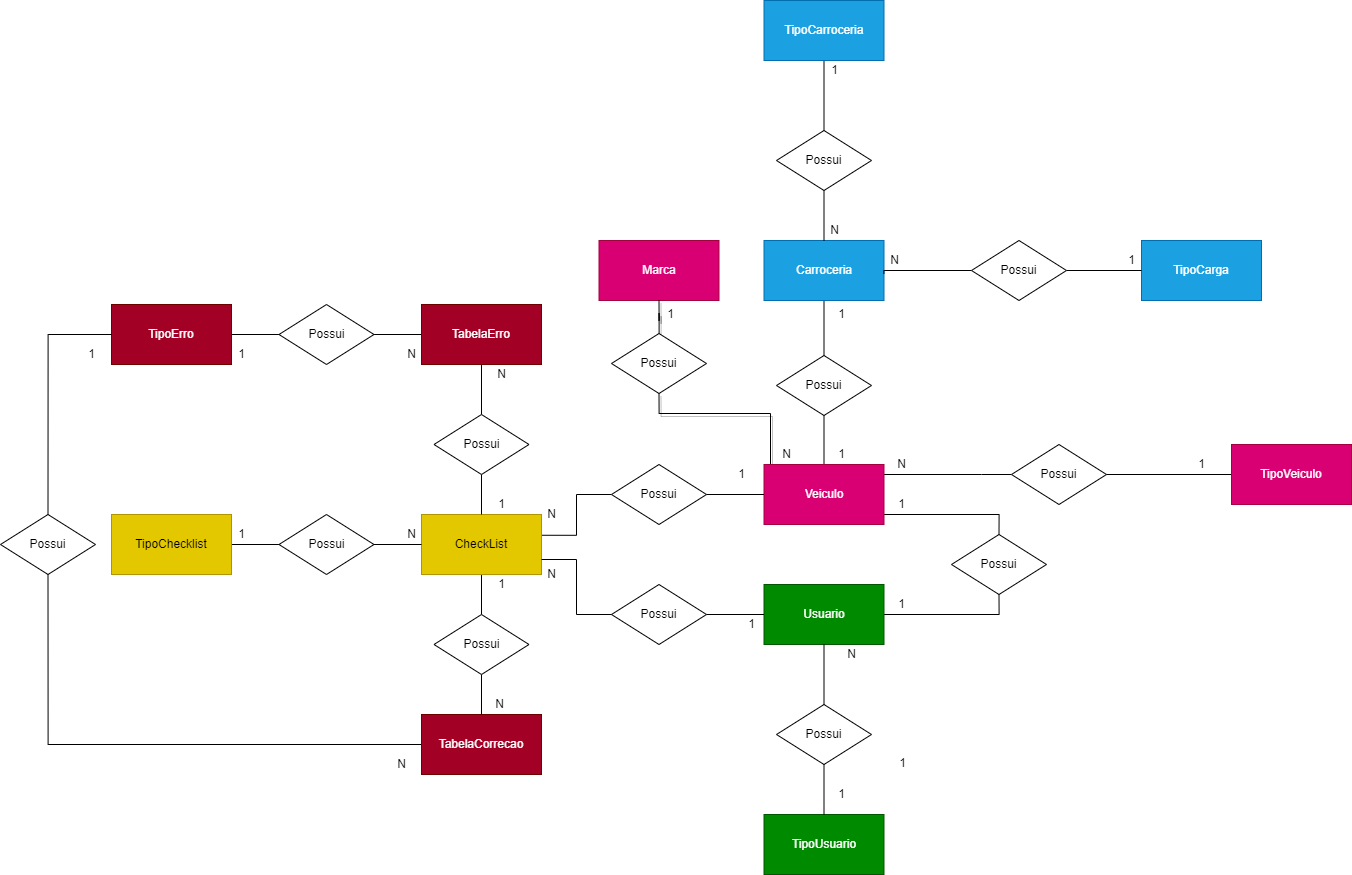

The diagram above was exported from draw.io. Its source (the exported page's mxGraphModel, read from the mxfile embedded in the PNG):
<mxGraphModel dx="2076" dy="1094" grid="1" gridSize="10" guides="1" tooltips="1" connect="1" arrows="1" fold="1" page="1" pageScale="1" pageWidth="827" pageHeight="1169" math="0" shadow="0">
  <root>
    <mxCell id="OXrR8v6CPXiBzTBy0ZFs-0" />
    <mxCell id="OXrR8v6CPXiBzTBy0ZFs-1" parent="OXrR8v6CPXiBzTBy0ZFs-0" />
    <mxCell id="PMWfZuaxYb1_cGqOA8E_-26" style="edgeStyle=orthogonalEdgeStyle;rounded=0;orthogonalLoop=1;jettySize=auto;html=1;exitX=0.5;exitY=1;exitDx=0;exitDy=0;entryX=0.5;entryY=0;entryDx=0;entryDy=0;endArrow=none;endFill=0;" parent="OXrR8v6CPXiBzTBy0ZFs-1" source="lN7YGecW59YAnA3i9nUa-0" target="lN7YGecW59YAnA3i9nUa-2" edge="1">
      <mxGeometry relative="1" as="geometry" />
    </mxCell>
    <mxCell id="lN7YGecW59YAnA3i9nUa-0" value="" style="ellipse;html=1;shape=startState;fillColor=#000000;strokeColor=#ff0000;rounded=0;sketch=0;" parent="OXrR8v6CPXiBzTBy0ZFs-1" vertex="1">
      <mxGeometry x="414" y="120" width="30" height="30" as="geometry" />
    </mxCell>
    <mxCell id="lN7YGecW59YAnA3i9nUa-13" style="edgeStyle=orthogonalEdgeStyle;rounded=0;orthogonalLoop=1;jettySize=auto;html=1;exitX=0.5;exitY=1;exitDx=0;exitDy=0;entryX=0.5;entryY=0;entryDx=0;entryDy=0;endArrow=none;endFill=0;" parent="OXrR8v6CPXiBzTBy0ZFs-1" source="lN7YGecW59YAnA3i9nUa-2" target="lN7YGecW59YAnA3i9nUa-8" edge="1">
      <mxGeometry relative="1" as="geometry" />
    </mxCell>
    <mxCell id="lN7YGecW59YAnA3i9nUa-2" value="Login" style="rounded=1;whiteSpace=wrap;html=1;arcSize=40;fontColor=#000000;fillColor=#ffffc0;strokeColor=#ff0000;sketch=0;" parent="OXrR8v6CPXiBzTBy0ZFs-1" vertex="1">
      <mxGeometry x="369" y="250" width="120" height="40" as="geometry" />
    </mxCell>
    <mxCell id="PMWfZuaxYb1_cGqOA8E_-47" style="edgeStyle=orthogonalEdgeStyle;rounded=0;orthogonalLoop=1;jettySize=auto;html=1;exitX=0.5;exitY=1;exitDx=0;exitDy=0;endArrow=none;endFill=0;" parent="OXrR8v6CPXiBzTBy0ZFs-1" source="lN7YGecW59YAnA3i9nUa-4" edge="1">
      <mxGeometry relative="1" as="geometry">
        <mxPoint x="429.6363636363635" y="1060" as="targetPoint" />
      </mxGeometry>
    </mxCell>
    <mxCell id="2tVie9scGIplhh-_vDop-2" style="edgeStyle=orthogonalEdgeStyle;rounded=0;orthogonalLoop=1;jettySize=auto;html=1;exitX=0;exitY=0.5;exitDx=0;exitDy=0;entryX=0.5;entryY=0;entryDx=0;entryDy=0;endArrow=none;endFill=0;" parent="OXrR8v6CPXiBzTBy0ZFs-1" source="lN7YGecW59YAnA3i9nUa-4" target="lN7YGecW59YAnA3i9nUa-5" edge="1">
      <mxGeometry relative="1" as="geometry" />
    </mxCell>
    <mxCell id="2tVie9scGIplhh-_vDop-3" style="edgeStyle=orthogonalEdgeStyle;rounded=0;orthogonalLoop=1;jettySize=auto;html=1;exitX=1;exitY=0.5;exitDx=0;exitDy=0;entryX=0.5;entryY=0;entryDx=0;entryDy=0;endArrow=none;endFill=0;" parent="OXrR8v6CPXiBzTBy0ZFs-1" source="lN7YGecW59YAnA3i9nUa-4" target="PMWfZuaxYb1_cGqOA8E_-32" edge="1">
      <mxGeometry relative="1" as="geometry" />
    </mxCell>
    <mxCell id="lN7YGecW59YAnA3i9nUa-4" value="Painel Administrativo" style="rounded=1;whiteSpace=wrap;html=1;arcSize=40;fontColor=#000000;fillColor=#ffffc0;strokeColor=#ff0000;sketch=0;" parent="OXrR8v6CPXiBzTBy0ZFs-1" vertex="1">
      <mxGeometry x="369" y="510" width="120" height="40" as="geometry" />
    </mxCell>
    <mxCell id="2tVie9scGIplhh-_vDop-0" style="edgeStyle=orthogonalEdgeStyle;rounded=0;orthogonalLoop=1;jettySize=auto;html=1;exitX=0;exitY=0.5;exitDx=0;exitDy=0;entryX=0.5;entryY=0;entryDx=0;entryDy=0;endArrow=none;endFill=0;" parent="OXrR8v6CPXiBzTBy0ZFs-1" source="lN7YGecW59YAnA3i9nUa-5" target="PMWfZuaxYb1_cGqOA8E_-12" edge="1">
      <mxGeometry relative="1" as="geometry" />
    </mxCell>
    <mxCell id="2tVie9scGIplhh-_vDop-1" style="edgeStyle=orthogonalEdgeStyle;rounded=0;orthogonalLoop=1;jettySize=auto;html=1;exitX=1;exitY=0.5;exitDx=0;exitDy=0;entryX=0.5;entryY=0;entryDx=0;entryDy=0;endArrow=none;endFill=0;" parent="OXrR8v6CPXiBzTBy0ZFs-1" source="lN7YGecW59YAnA3i9nUa-5" target="PMWfZuaxYb1_cGqOA8E_-11" edge="1">
      <mxGeometry relative="1" as="geometry" />
    </mxCell>
    <mxCell id="lN7YGecW59YAnA3i9nUa-5" value="Cadastrar" style="rounded=1;whiteSpace=wrap;html=1;arcSize=40;fontColor=#000000;fillColor=#ffffc0;strokeColor=#ff0000;sketch=0;" parent="OXrR8v6CPXiBzTBy0ZFs-1" vertex="1">
      <mxGeometry x="129" y="630" width="120" height="40" as="geometry" />
    </mxCell>
    <mxCell id="lN7YGecW59YAnA3i9nUa-11" style="edgeStyle=orthogonalEdgeStyle;rounded=0;orthogonalLoop=1;jettySize=auto;html=1;exitX=1;exitY=0.5;exitDx=0;exitDy=0;entryX=1;entryY=0.5;entryDx=0;entryDy=0;endArrow=none;endFill=0;" parent="OXrR8v6CPXiBzTBy0ZFs-1" source="lN7YGecW59YAnA3i9nUa-8" target="lN7YGecW59YAnA3i9nUa-2" edge="1">
      <mxGeometry relative="1" as="geometry">
        <Array as="points">
          <mxPoint x="540" y="385" />
          <mxPoint x="540" y="270" />
        </Array>
      </mxGeometry>
    </mxCell>
    <mxCell id="lN7YGecW59YAnA3i9nUa-12" value="Não" style="edgeLabel;html=1;align=center;verticalAlign=middle;resizable=0;points=[];" parent="lN7YGecW59YAnA3i9nUa-11" connectable="0" vertex="1">
      <mxGeometry x="-0.0578" y="-2" relative="1" as="geometry">
        <mxPoint x="-2" y="-6" as="offset" />
      </mxGeometry>
    </mxCell>
    <mxCell id="lN7YGecW59YAnA3i9nUa-14" style="edgeStyle=orthogonalEdgeStyle;rounded=0;orthogonalLoop=1;jettySize=auto;html=1;exitX=0.5;exitY=1;exitDx=0;exitDy=0;endArrow=none;endFill=0;entryX=0.5;entryY=0;entryDx=0;entryDy=0;" parent="OXrR8v6CPXiBzTBy0ZFs-1" source="lN7YGecW59YAnA3i9nUa-8" target="lN7YGecW59YAnA3i9nUa-4" edge="1">
      <mxGeometry relative="1" as="geometry">
        <mxPoint x="429.17391304347825" y="490" as="targetPoint" />
      </mxGeometry>
    </mxCell>
    <mxCell id="lN7YGecW59YAnA3i9nUa-15" value="Sim" style="edgeLabel;html=1;align=center;verticalAlign=middle;resizable=0;points=[];" parent="lN7YGecW59YAnA3i9nUa-14" connectable="0" vertex="1">
      <mxGeometry x="0.2082" y="-3" relative="1" as="geometry">
        <mxPoint x="3" as="offset" />
      </mxGeometry>
    </mxCell>
    <mxCell id="lN7YGecW59YAnA3i9nUa-8" value="Usuario&lt;br&gt;Autenticado" style="rhombus;whiteSpace=wrap;html=1;fillColor=#ffffc0;strokeColor=#ff0000;rounded=0;sketch=0;" parent="OXrR8v6CPXiBzTBy0ZFs-1" vertex="1">
      <mxGeometry x="373.5" y="350" width="111" height="70" as="geometry" />
    </mxCell>
    <mxCell id="PMWfZuaxYb1_cGqOA8E_-52" style="edgeStyle=orthogonalEdgeStyle;rounded=0;orthogonalLoop=1;jettySize=auto;html=1;exitX=0.5;exitY=1;exitDx=0;exitDy=0;endArrow=none;endFill=0;" parent="OXrR8v6CPXiBzTBy0ZFs-1" source="PMWfZuaxYb1_cGqOA8E_-11" edge="1">
      <mxGeometry relative="1" as="geometry">
        <mxPoint x="430" y="1069.9999999999998" as="targetPoint" />
      </mxGeometry>
    </mxCell>
    <mxCell id="PMWfZuaxYb1_cGqOA8E_-11" value="Usuario" style="rounded=1;whiteSpace=wrap;html=1;arcSize=40;fontColor=#000000;fillColor=#ffffc0;strokeColor=#ff0000;sketch=0;" parent="OXrR8v6CPXiBzTBy0ZFs-1" vertex="1">
      <mxGeometry x="249" y="810" width="120" height="40" as="geometry" />
    </mxCell>
    <mxCell id="PMWfZuaxYb1_cGqOA8E_-46" style="edgeStyle=orthogonalEdgeStyle;rounded=0;orthogonalLoop=1;jettySize=auto;html=1;exitX=0.5;exitY=1;exitDx=0;exitDy=0;entryX=0.5;entryY=0;entryDx=0;entryDy=0;endArrow=none;endFill=0;" parent="OXrR8v6CPXiBzTBy0ZFs-1" source="PMWfZuaxYb1_cGqOA8E_-12" target="PMWfZuaxYb1_cGqOA8E_-45" edge="1">
      <mxGeometry relative="1" as="geometry" />
    </mxCell>
    <mxCell id="PMWfZuaxYb1_cGqOA8E_-12" value="Veiculo" style="rounded=1;whiteSpace=wrap;html=1;arcSize=40;fontColor=#000000;fillColor=#ffffc0;strokeColor=#ff0000;sketch=0;" parent="OXrR8v6CPXiBzTBy0ZFs-1" vertex="1">
      <mxGeometry x="9" y="810" width="120" height="40" as="geometry" />
    </mxCell>
    <mxCell id="PMWfZuaxYb1_cGqOA8E_-27" style="edgeStyle=orthogonalEdgeStyle;rounded=0;orthogonalLoop=1;jettySize=auto;html=1;exitX=0.383;exitY=1.013;exitDx=0;exitDy=0;endArrow=none;endFill=0;entryX=0.5;entryY=0;entryDx=0;entryDy=0;exitPerimeter=0;" parent="OXrR8v6CPXiBzTBy0ZFs-1" source="PMWfZuaxYb1_cGqOA8E_-32" target="PMWfZuaxYb1_cGqOA8E_-33" edge="1">
      <mxGeometry relative="1" as="geometry">
        <mxPoint x="819" y="720" as="targetPoint" />
        <Array as="points">
          <mxPoint x="994" y="770" />
          <mxPoint x="809" y="770" />
        </Array>
      </mxGeometry>
    </mxCell>
    <mxCell id="PMWfZuaxYb1_cGqOA8E_-28" style="edgeStyle=orthogonalEdgeStyle;rounded=0;orthogonalLoop=1;jettySize=auto;html=1;exitX=0.646;exitY=0.991;exitDx=0;exitDy=0;endArrow=none;endFill=0;entryX=0.5;entryY=0;entryDx=0;entryDy=0;exitPerimeter=0;" parent="OXrR8v6CPXiBzTBy0ZFs-1" source="PMWfZuaxYb1_cGqOA8E_-32" target="PMWfZuaxYb1_cGqOA8E_-36" edge="1">
      <mxGeometry relative="1" as="geometry">
        <mxPoint x="1219" y="780" as="targetPoint" />
        <Array as="points">
          <mxPoint x="1026" y="770" />
          <mxPoint x="1199" y="770" />
        </Array>
      </mxGeometry>
    </mxCell>
    <mxCell id="PMWfZuaxYb1_cGqOA8E_-29" style="edgeStyle=orthogonalEdgeStyle;rounded=0;orthogonalLoop=1;jettySize=auto;html=1;exitX=0.5;exitY=1;exitDx=0;exitDy=0;entryX=0.5;entryY=0;entryDx=0;entryDy=0;endArrow=none;endFill=0;" parent="OXrR8v6CPXiBzTBy0ZFs-1" source="PMWfZuaxYb1_cGqOA8E_-32" target="PMWfZuaxYb1_cGqOA8E_-35" edge="1">
      <mxGeometry relative="1" as="geometry">
        <Array as="points">
          <mxPoint x="1008" y="780" />
          <mxPoint x="1069" y="780" />
        </Array>
      </mxGeometry>
    </mxCell>
    <mxCell id="PMWfZuaxYb1_cGqOA8E_-30" style="edgeStyle=orthogonalEdgeStyle;rounded=0;orthogonalLoop=1;jettySize=auto;html=1;exitX=0.5;exitY=1;exitDx=0;exitDy=0;entryX=0.5;entryY=0;entryDx=0;entryDy=0;endArrow=none;endFill=0;" parent="OXrR8v6CPXiBzTBy0ZFs-1" source="PMWfZuaxYb1_cGqOA8E_-32" target="PMWfZuaxYb1_cGqOA8E_-34" edge="1">
      <mxGeometry relative="1" as="geometry">
        <Array as="points">
          <mxPoint x="1008" y="780" />
          <mxPoint x="939" y="780" />
        </Array>
      </mxGeometry>
    </mxCell>
    <mxCell id="PMWfZuaxYb1_cGqOA8E_-31" style="edgeStyle=orthogonalEdgeStyle;rounded=0;orthogonalLoop=1;jettySize=auto;html=1;exitX=0.75;exitY=1;exitDx=0;exitDy=0;endArrow=none;endFill=0;entryX=0.5;entryY=0;entryDx=0;entryDy=0;" parent="OXrR8v6CPXiBzTBy0ZFs-1" source="PMWfZuaxYb1_cGqOA8E_-32" target="PMWfZuaxYb1_cGqOA8E_-37" edge="1">
      <mxGeometry relative="1" as="geometry">
        <mxPoint x="1359" y="810" as="targetPoint" />
        <Array as="points">
          <mxPoint x="1038" y="760" />
          <mxPoint x="1329" y="760" />
        </Array>
      </mxGeometry>
    </mxCell>
    <mxCell id="PMWfZuaxYb1_cGqOA8E_-41" style="edgeStyle=orthogonalEdgeStyle;rounded=0;orthogonalLoop=1;jettySize=auto;html=1;exitX=1;exitY=0.5;exitDx=0;exitDy=0;entryX=0.5;entryY=0;entryDx=0;entryDy=0;endArrow=none;endFill=0;" parent="OXrR8v6CPXiBzTBy0ZFs-1" source="PMWfZuaxYb1_cGqOA8E_-32" edge="1">
      <mxGeometry relative="1" as="geometry">
        <mxPoint x="1459" y="810.0000000000002" as="targetPoint" />
      </mxGeometry>
    </mxCell>
    <mxCell id="PMWfZuaxYb1_cGqOA8E_-43" style="edgeStyle=orthogonalEdgeStyle;rounded=0;orthogonalLoop=1;jettySize=auto;html=1;exitX=0;exitY=0.5;exitDx=0;exitDy=0;entryX=0.5;entryY=0;entryDx=0;entryDy=0;endArrow=none;endFill=0;" parent="OXrR8v6CPXiBzTBy0ZFs-1" source="PMWfZuaxYb1_cGqOA8E_-32" target="PMWfZuaxYb1_cGqOA8E_-42" edge="1">
      <mxGeometry relative="1" as="geometry" />
    </mxCell>
    <mxCell id="PMWfZuaxYb1_cGqOA8E_-32" value="Listar" style="rounded=1;whiteSpace=wrap;html=1;arcSize=40;fontColor=#000000;fillColor=#ffffc0;strokeColor=#ff0000;sketch=0;" parent="OXrR8v6CPXiBzTBy0ZFs-1" vertex="1">
      <mxGeometry x="948" y="630" width="120" height="40" as="geometry" />
    </mxCell>
    <mxCell id="PMWfZuaxYb1_cGqOA8E_-55" style="edgeStyle=orthogonalEdgeStyle;rounded=0;orthogonalLoop=1;jettySize=auto;html=1;exitX=0.5;exitY=1;exitDx=0;exitDy=0;endArrow=none;endFill=0;" parent="OXrR8v6CPXiBzTBy0ZFs-1" source="PMWfZuaxYb1_cGqOA8E_-33" edge="1">
      <mxGeometry relative="1" as="geometry">
        <mxPoint x="430" y="1069.9999999999998" as="targetPoint" />
      </mxGeometry>
    </mxCell>
    <mxCell id="PMWfZuaxYb1_cGqOA8E_-33" value="Check-in" style="rounded=1;whiteSpace=wrap;html=1;arcSize=40;fontColor=#000000;fillColor=#ffffc0;strokeColor=#ff0000;sketch=0;" parent="OXrR8v6CPXiBzTBy0ZFs-1" vertex="1">
      <mxGeometry x="749" y="810" width="120" height="40" as="geometry" />
    </mxCell>
    <mxCell id="PMWfZuaxYb1_cGqOA8E_-56" style="edgeStyle=orthogonalEdgeStyle;rounded=0;orthogonalLoop=1;jettySize=auto;html=1;exitX=0.5;exitY=1;exitDx=0;exitDy=0;entryX=0.5;entryY=0;entryDx=0;entryDy=0;endArrow=none;endFill=0;" parent="OXrR8v6CPXiBzTBy0ZFs-1" source="PMWfZuaxYb1_cGqOA8E_-34" target="PMWfZuaxYb1_cGqOA8E_-45" edge="1">
      <mxGeometry relative="1" as="geometry" />
    </mxCell>
    <mxCell id="PMWfZuaxYb1_cGqOA8E_-34" value="Check-out" style="rounded=1;whiteSpace=wrap;html=1;arcSize=40;fontColor=#000000;fillColor=#ffffc0;strokeColor=#ff0000;sketch=0;" parent="OXrR8v6CPXiBzTBy0ZFs-1" vertex="1">
      <mxGeometry x="879" y="810" width="120" height="40" as="geometry" />
    </mxCell>
    <mxCell id="PMWfZuaxYb1_cGqOA8E_-57" style="edgeStyle=orthogonalEdgeStyle;rounded=0;orthogonalLoop=1;jettySize=auto;html=1;exitX=0.5;exitY=1;exitDx=0;exitDy=0;entryX=0.5;entryY=0;entryDx=0;entryDy=0;endArrow=none;endFill=0;" parent="OXrR8v6CPXiBzTBy0ZFs-1" source="PMWfZuaxYb1_cGqOA8E_-35" target="PMWfZuaxYb1_cGqOA8E_-45" edge="1">
      <mxGeometry relative="1" as="geometry" />
    </mxCell>
    <mxCell id="PMWfZuaxYb1_cGqOA8E_-35" value="Preventiva" style="rounded=1;whiteSpace=wrap;html=1;arcSize=40;fontColor=#000000;fillColor=#ffffc0;strokeColor=#ff0000;sketch=0;" parent="OXrR8v6CPXiBzTBy0ZFs-1" vertex="1">
      <mxGeometry x="1009" y="810" width="120" height="40" as="geometry" />
    </mxCell>
    <mxCell id="PMWfZuaxYb1_cGqOA8E_-58" style="edgeStyle=orthogonalEdgeStyle;rounded=0;orthogonalLoop=1;jettySize=auto;html=1;exitX=0.5;exitY=1;exitDx=0;exitDy=0;entryX=0.5;entryY=0;entryDx=0;entryDy=0;endArrow=none;endFill=0;" parent="OXrR8v6CPXiBzTBy0ZFs-1" source="PMWfZuaxYb1_cGqOA8E_-36" target="PMWfZuaxYb1_cGqOA8E_-45" edge="1">
      <mxGeometry relative="1" as="geometry" />
    </mxCell>
    <mxCell id="PMWfZuaxYb1_cGqOA8E_-36" value="Corretiva" style="rounded=1;whiteSpace=wrap;html=1;arcSize=40;fontColor=#000000;fillColor=#ffffc0;strokeColor=#ff0000;sketch=0;" parent="OXrR8v6CPXiBzTBy0ZFs-1" vertex="1">
      <mxGeometry x="1139" y="810" width="120" height="40" as="geometry" />
    </mxCell>
    <mxCell id="PMWfZuaxYb1_cGqOA8E_-60" style="edgeStyle=orthogonalEdgeStyle;rounded=0;orthogonalLoop=1;jettySize=auto;html=1;exitX=0.5;exitY=1;exitDx=0;exitDy=0;entryX=0.5;entryY=0;entryDx=0;entryDy=0;endArrow=none;endFill=0;" parent="OXrR8v6CPXiBzTBy0ZFs-1" source="PMWfZuaxYb1_cGqOA8E_-37" target="PMWfZuaxYb1_cGqOA8E_-45" edge="1">
      <mxGeometry relative="1" as="geometry" />
    </mxCell>
    <mxCell id="PMWfZuaxYb1_cGqOA8E_-37" value="Usuario" style="rounded=1;whiteSpace=wrap;html=1;arcSize=40;fontColor=#000000;fillColor=#ffffc0;strokeColor=#ff0000;sketch=0;" parent="OXrR8v6CPXiBzTBy0ZFs-1" vertex="1">
      <mxGeometry x="1269" y="810" width="120" height="40" as="geometry" />
    </mxCell>
    <mxCell id="PMWfZuaxYb1_cGqOA8E_-38" style="edgeStyle=orthogonalEdgeStyle;rounded=0;orthogonalLoop=1;jettySize=auto;html=1;exitX=0.5;exitY=0;exitDx=0;exitDy=0;entryX=0.25;entryY=1;entryDx=0;entryDy=0;endArrow=none;endFill=0;" parent="OXrR8v6CPXiBzTBy0ZFs-1" source="PMWfZuaxYb1_cGqOA8E_-39" target="PMWfZuaxYb1_cGqOA8E_-32" edge="1">
      <mxGeometry relative="1" as="geometry">
        <Array as="points">
          <mxPoint x="679" y="760" />
          <mxPoint x="978" y="760" />
        </Array>
      </mxGeometry>
    </mxCell>
    <mxCell id="PMWfZuaxYb1_cGqOA8E_-54" style="edgeStyle=orthogonalEdgeStyle;rounded=0;orthogonalLoop=1;jettySize=auto;html=1;exitX=0.5;exitY=1;exitDx=0;exitDy=0;endArrow=none;endFill=0;" parent="OXrR8v6CPXiBzTBy0ZFs-1" source="PMWfZuaxYb1_cGqOA8E_-39" edge="1">
      <mxGeometry relative="1" as="geometry">
        <mxPoint x="430" y="1069.9999999999998" as="targetPoint" />
      </mxGeometry>
    </mxCell>
    <mxCell id="PMWfZuaxYb1_cGqOA8E_-39" value="Veiculo" style="rounded=1;whiteSpace=wrap;html=1;arcSize=40;fontColor=#000000;fillColor=#ffffc0;strokeColor=#ff0000;sketch=0;" parent="OXrR8v6CPXiBzTBy0ZFs-1" vertex="1">
      <mxGeometry x="619" y="810" width="120" height="40" as="geometry" />
    </mxCell>
    <mxCell id="PMWfZuaxYb1_cGqOA8E_-61" style="edgeStyle=orthogonalEdgeStyle;rounded=0;orthogonalLoop=1;jettySize=auto;html=1;exitX=0.5;exitY=1;exitDx=0;exitDy=0;endArrow=none;endFill=0;" parent="OXrR8v6CPXiBzTBy0ZFs-1" source="PMWfZuaxYb1_cGqOA8E_-40" edge="1">
      <mxGeometry relative="1" as="geometry">
        <mxPoint x="430" y="1069.9999999999998" as="targetPoint" />
      </mxGeometry>
    </mxCell>
    <mxCell id="PMWfZuaxYb1_cGqOA8E_-40" value="Histórico de Erros" style="rounded=1;whiteSpace=wrap;html=1;arcSize=40;fontColor=#000000;fillColor=#ffffc0;strokeColor=#ff0000;sketch=0;" parent="OXrR8v6CPXiBzTBy0ZFs-1" vertex="1">
      <mxGeometry x="1380" y="810" width="120" height="40" as="geometry" />
    </mxCell>
    <mxCell id="PMWfZuaxYb1_cGqOA8E_-53" style="edgeStyle=orthogonalEdgeStyle;rounded=0;orthogonalLoop=1;jettySize=auto;html=1;exitX=0.5;exitY=1;exitDx=0;exitDy=0;entryX=0.5;entryY=0;entryDx=0;entryDy=0;endArrow=none;endFill=0;" parent="OXrR8v6CPXiBzTBy0ZFs-1" source="PMWfZuaxYb1_cGqOA8E_-42" target="PMWfZuaxYb1_cGqOA8E_-45" edge="1">
      <mxGeometry relative="1" as="geometry" />
    </mxCell>
    <mxCell id="PMWfZuaxYb1_cGqOA8E_-42" value="Histórico de Correções" style="rounded=1;whiteSpace=wrap;html=1;arcSize=40;fontColor=#000000;fillColor=#ffffc0;strokeColor=#ff0000;sketch=0;" parent="OXrR8v6CPXiBzTBy0ZFs-1" vertex="1">
      <mxGeometry x="489" y="810" width="120" height="40" as="geometry" />
    </mxCell>
    <mxCell id="PMWfZuaxYb1_cGqOA8E_-45" value="" style="ellipse;html=1;shape=endState;fillColor=#000000;strokeColor=#ff0000;rounded=0;sketch=0;" parent="OXrR8v6CPXiBzTBy0ZFs-1" vertex="1">
      <mxGeometry x="414" y="1070" width="30" height="30" as="geometry" />
    </mxCell>
  </root>
</mxGraphModel>